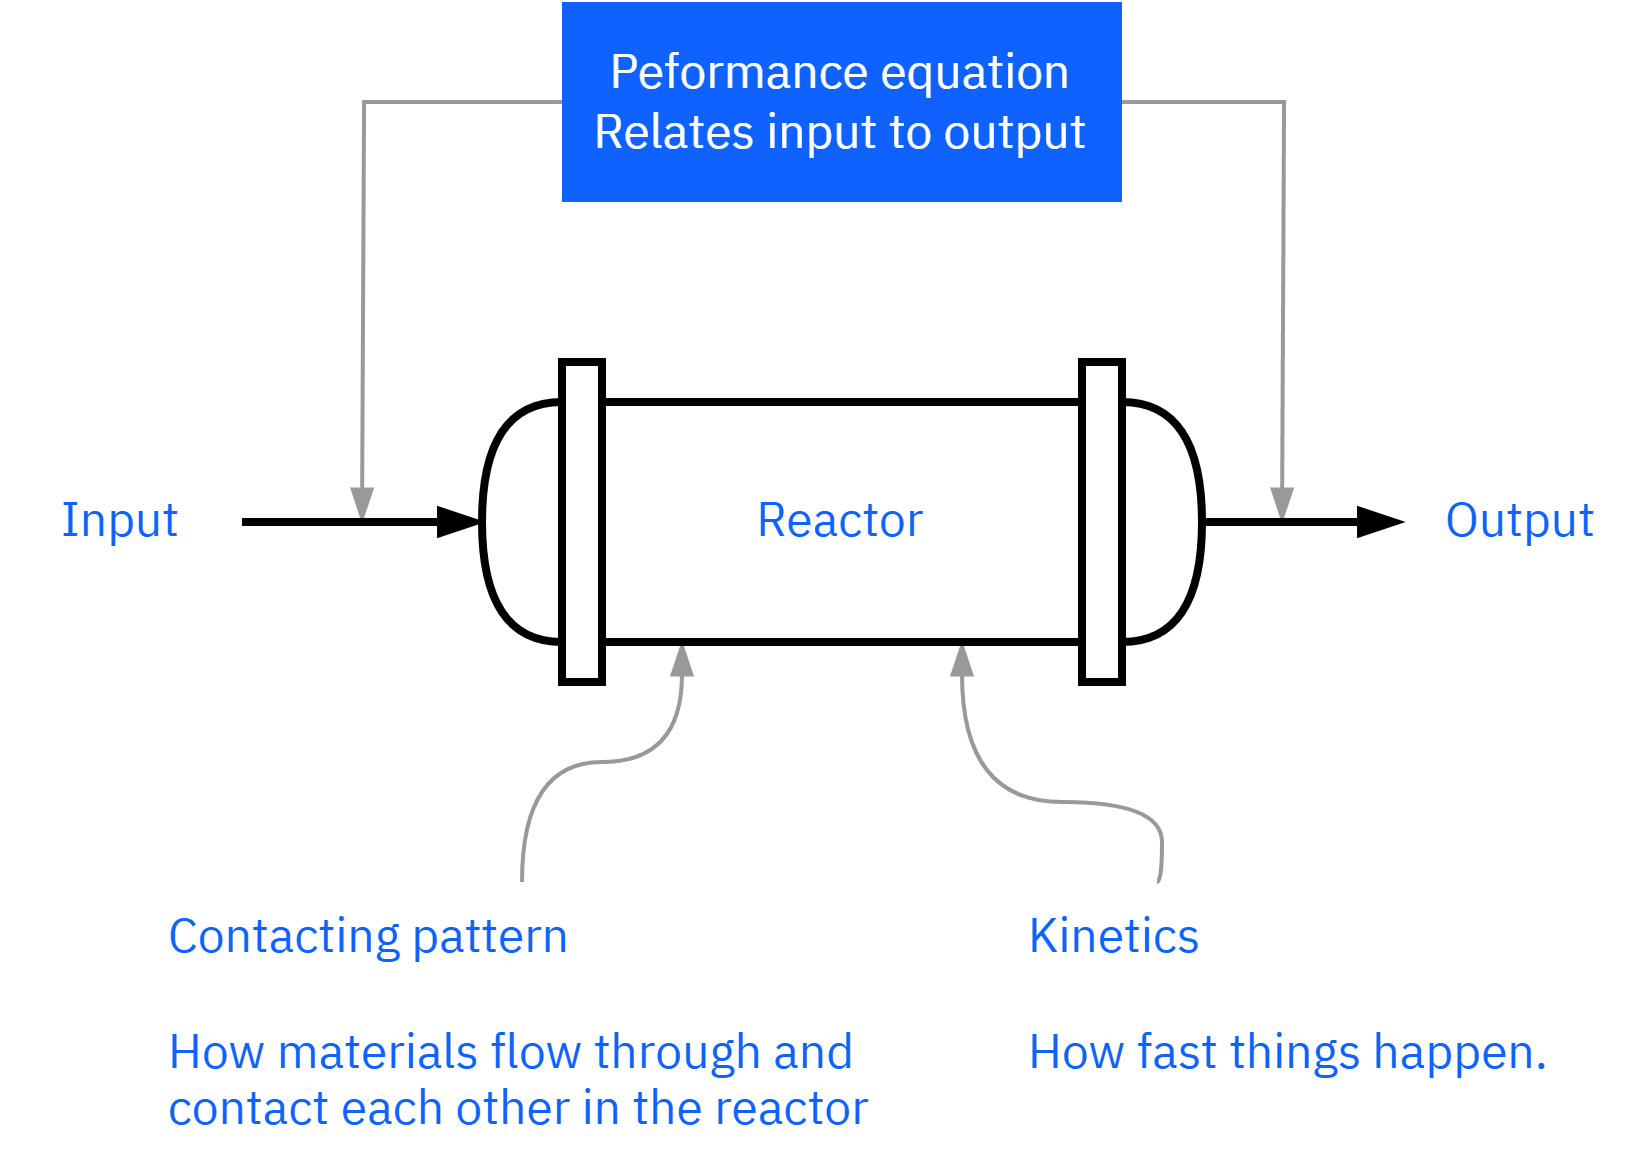

The diagram above was exported from draw.io. Its source (the exported page's mxGraphModel, read from the mxfile embedded in the PNG):
<mxGraphModel dx="1061" dy="921" grid="1" gridSize="10" guides="1" tooltips="1" connect="1" arrows="1" fold="1" page="1" pageScale="1" pageWidth="827" pageHeight="1169" math="0" shadow="0">
  <root>
    <mxCell id="0" />
    <mxCell id="1" parent="0" />
    <mxCell id="0I1OTFyVBPVYsNICkLVj-27" value="" style="group" parent="1" vertex="1" connectable="0">
      <mxGeometry x="40" y="40" width="410" height="290" as="geometry" />
    </mxCell>
    <mxCell id="0I1OTFyVBPVYsNICkLVj-11" value="Contacting pattern&#10;&#10;How materials flow through and contact each other in the reactor" style="text;whiteSpace=wrap;fontFamily=IBM Plex sans;fontSize=12;fontColor=#0F62FE;labelBackgroundColor=none;" parent="0I1OTFyVBPVYsNICkLVj-27" vertex="1">
      <mxGeometry x="40" y="220" width="180" height="70" as="geometry" />
    </mxCell>
    <mxCell id="0I1OTFyVBPVYsNICkLVj-13" value="Kinetics &#10;&#10;How fast things happen.&#10;" style="text;whiteSpace=wrap;fontFamily=IBM Plex sans;fontSize=12;fontColor=#0F62FE;labelBackgroundColor=none;" parent="0I1OTFyVBPVYsNICkLVj-27" vertex="1">
      <mxGeometry x="255" y="220" width="135" height="60" as="geometry" />
    </mxCell>
    <mxCell id="0I1OTFyVBPVYsNICkLVj-17" value="" style="curved=1;endArrow=blockThin;html=1;rounded=0;strokeColor=#999999;strokeWidth=1;align=center;verticalAlign=middle;fontFamily=Helvetica;fontSize=11;fontColor=default;labelBackgroundColor=default;edgeStyle=orthogonalEdgeStyle;exitX=0.25;exitY=0;exitDx=0;exitDy=0;startArrow=none;startFill=0;endFill=1;" parent="0I1OTFyVBPVYsNICkLVj-27" source="0I1OTFyVBPVYsNICkLVj-13" edge="1">
      <mxGeometry width="50" height="50" relative="1" as="geometry">
        <mxPoint x="190" y="210" as="sourcePoint" />
        <mxPoint x="240" y="160" as="targetPoint" />
        <Array as="points">
          <mxPoint x="290" y="220" />
          <mxPoint x="290" y="200" />
          <mxPoint x="240" y="200" />
        </Array>
      </mxGeometry>
    </mxCell>
    <mxCell id="0I1OTFyVBPVYsNICkLVj-20" style="edgeStyle=orthogonalEdgeStyle;rounded=0;orthogonalLoop=1;jettySize=auto;html=1;exitX=0;exitY=0.5;exitDx=0;exitDy=0;strokeColor=#999999;strokeWidth=1;align=center;verticalAlign=middle;fontFamily=Helvetica;fontSize=11;fontColor=default;labelBackgroundColor=default;endArrow=blockThin;endFill=1;startArrow=none;startFill=0;" parent="0I1OTFyVBPVYsNICkLVj-27" source="0I1OTFyVBPVYsNICkLVj-18" edge="1">
      <mxGeometry relative="1" as="geometry">
        <mxPoint x="90" y="130" as="targetPoint" />
      </mxGeometry>
    </mxCell>
    <mxCell id="0I1OTFyVBPVYsNICkLVj-22" style="edgeStyle=orthogonalEdgeStyle;rounded=0;orthogonalLoop=1;jettySize=auto;html=1;exitX=1;exitY=0.5;exitDx=0;exitDy=0;strokeColor=#999999;strokeWidth=1;align=center;verticalAlign=middle;fontFamily=Helvetica;fontSize=11;fontColor=default;labelBackgroundColor=default;endArrow=blockThin;endFill=1;startArrow=none;startFill=0;" parent="0I1OTFyVBPVYsNICkLVj-27" source="0I1OTFyVBPVYsNICkLVj-18" edge="1">
      <mxGeometry relative="1" as="geometry">
        <mxPoint x="320" y="130" as="targetPoint" />
      </mxGeometry>
    </mxCell>
    <mxCell id="0I1OTFyVBPVYsNICkLVj-18" value="Peformance equation&#10;Relates input to output" style="text;whiteSpace=wrap;fontFamily=IBM Plex sans;fontSize=12;fontColor=#FFFFFF;labelBackgroundColor=none;align=center;verticalAlign=middle;spacingTop=0;spacing=2;fillColor=#0f62fe;" parent="0I1OTFyVBPVYsNICkLVj-27" vertex="1">
      <mxGeometry x="140" width="140" height="50" as="geometry" />
    </mxCell>
    <mxCell id="0I1OTFyVBPVYsNICkLVj-6" style="edgeStyle=orthogonalEdgeStyle;rounded=0;orthogonalLoop=1;jettySize=auto;html=1;strokeWidth=2;endArrow=blockThin;endFill=1;" parent="0I1OTFyVBPVYsNICkLVj-27" source="0I1OTFyVBPVYsNICkLVj-4" edge="1">
      <mxGeometry relative="1" as="geometry">
        <mxPoint x="350" y="130" as="targetPoint" />
      </mxGeometry>
    </mxCell>
    <mxCell id="0I1OTFyVBPVYsNICkLVj-7" style="edgeStyle=orthogonalEdgeStyle;rounded=0;orthogonalLoop=1;jettySize=auto;html=1;startArrow=blockThin;startFill=1;endArrow=none;endFill=0;strokeWidth=2;" parent="0I1OTFyVBPVYsNICkLVj-27" source="0I1OTFyVBPVYsNICkLVj-5" edge="1">
      <mxGeometry relative="1" as="geometry">
        <mxPoint x="60" y="130" as="targetPoint" />
      </mxGeometry>
    </mxCell>
    <mxCell id="0I1OTFyVBPVYsNICkLVj-8" value="Input" style="text;html=1;align=center;verticalAlign=middle;whiteSpace=wrap;rounded=0;fontFamily=IBM Plex sans;fillColor=none;fontColor=#0F62FE;labelBackgroundColor=none;" parent="0I1OTFyVBPVYsNICkLVj-27" vertex="1">
      <mxGeometry y="115" width="60" height="30" as="geometry" />
    </mxCell>
    <mxCell id="0I1OTFyVBPVYsNICkLVj-9" value="Output" style="text;html=1;align=center;verticalAlign=middle;whiteSpace=wrap;rounded=0;fontFamily=IBM Plex sans;fontSize=12;fontColor=#0F62FE;labelBackgroundColor=none;" parent="0I1OTFyVBPVYsNICkLVj-27" vertex="1">
      <mxGeometry x="350" y="115" width="60" height="30" as="geometry" />
    </mxCell>
    <mxCell id="0I1OTFyVBPVYsNICkLVj-16" value="" style="curved=1;endArrow=blockThin;html=1;rounded=0;strokeColor=#999999;strokeWidth=1;align=center;verticalAlign=middle;fontFamily=Helvetica;fontSize=11;fontColor=default;labelBackgroundColor=default;edgeStyle=orthogonalEdgeStyle;exitX=0.5;exitY=0;exitDx=0;exitDy=0;startArrow=none;startFill=0;endFill=1;" parent="0I1OTFyVBPVYsNICkLVj-27" source="0I1OTFyVBPVYsNICkLVj-11" edge="1">
      <mxGeometry width="50" height="50" relative="1" as="geometry">
        <mxPoint x="120" y="210" as="sourcePoint" />
        <mxPoint x="170" y="160" as="targetPoint" />
        <Array as="points">
          <mxPoint x="130" y="190" />
          <mxPoint x="170" y="190" />
        </Array>
      </mxGeometry>
    </mxCell>
    <mxCell id="0I1OTFyVBPVYsNICkLVj-24" value="" style="group;rounded=0;align=center;verticalAlign=middle;fontFamily=IBM Plex sans;fontSize=12;fontColor=#0F62FE;fillColor=none;gradientColor=none;labelBackgroundColor=none;" parent="0I1OTFyVBPVYsNICkLVj-27" vertex="1" connectable="0">
      <mxGeometry x="120" y="90" width="180" height="80" as="geometry" />
    </mxCell>
    <mxCell id="0I1OTFyVBPVYsNICkLVj-1" value="Reactor" style="rounded=0;whiteSpace=wrap;html=1;strokeWidth=2;fontFamily=IBM Plex sans;align=center;verticalAlign=middle;fontSize=12;fontColor=#0F62FE;fillColor=none;gradientColor=none;labelBackgroundColor=none;" parent="0I1OTFyVBPVYsNICkLVj-24" vertex="1">
      <mxGeometry x="30" y="10" width="120" height="60" as="geometry" />
    </mxCell>
    <mxCell id="0I1OTFyVBPVYsNICkLVj-2" value="" style="rounded=0;whiteSpace=wrap;html=1;strokeWidth=2;align=center;verticalAlign=middle;fontFamily=IBM Plex sans;fontSize=12;fontColor=#0F62FE;fillColor=none;gradientColor=none;labelBackgroundColor=none;" parent="0I1OTFyVBPVYsNICkLVj-24" vertex="1">
      <mxGeometry x="20" width="10" height="80" as="geometry" />
    </mxCell>
    <mxCell id="0I1OTFyVBPVYsNICkLVj-3" value="" style="rounded=0;whiteSpace=wrap;html=1;strokeWidth=2;align=center;verticalAlign=middle;fontFamily=IBM Plex sans;fontSize=12;fontColor=#0F62FE;fillColor=none;gradientColor=none;labelBackgroundColor=none;" parent="0I1OTFyVBPVYsNICkLVj-24" vertex="1">
      <mxGeometry x="150" width="10" height="80" as="geometry" />
    </mxCell>
    <mxCell id="0I1OTFyVBPVYsNICkLVj-4" value="" style="shape=or;whiteSpace=wrap;html=1;strokeWidth=2;rounded=0;align=center;verticalAlign=middle;fontFamily=IBM Plex sans;fontSize=12;fontColor=#0F62FE;fillColor=none;gradientColor=none;labelBackgroundColor=none;" parent="0I1OTFyVBPVYsNICkLVj-24" vertex="1">
      <mxGeometry x="160" y="10" width="20" height="60" as="geometry" />
    </mxCell>
    <mxCell id="0I1OTFyVBPVYsNICkLVj-5" value="" style="shape=or;whiteSpace=wrap;html=1;rotation=-180;strokeWidth=2;rounded=0;align=center;verticalAlign=middle;fontFamily=IBM Plex sans;fontSize=12;fontColor=#0F62FE;fillColor=none;gradientColor=none;labelBackgroundColor=none;" parent="0I1OTFyVBPVYsNICkLVj-24" vertex="1">
      <mxGeometry y="10" width="20" height="60" as="geometry" />
    </mxCell>
  </root>
</mxGraphModel>